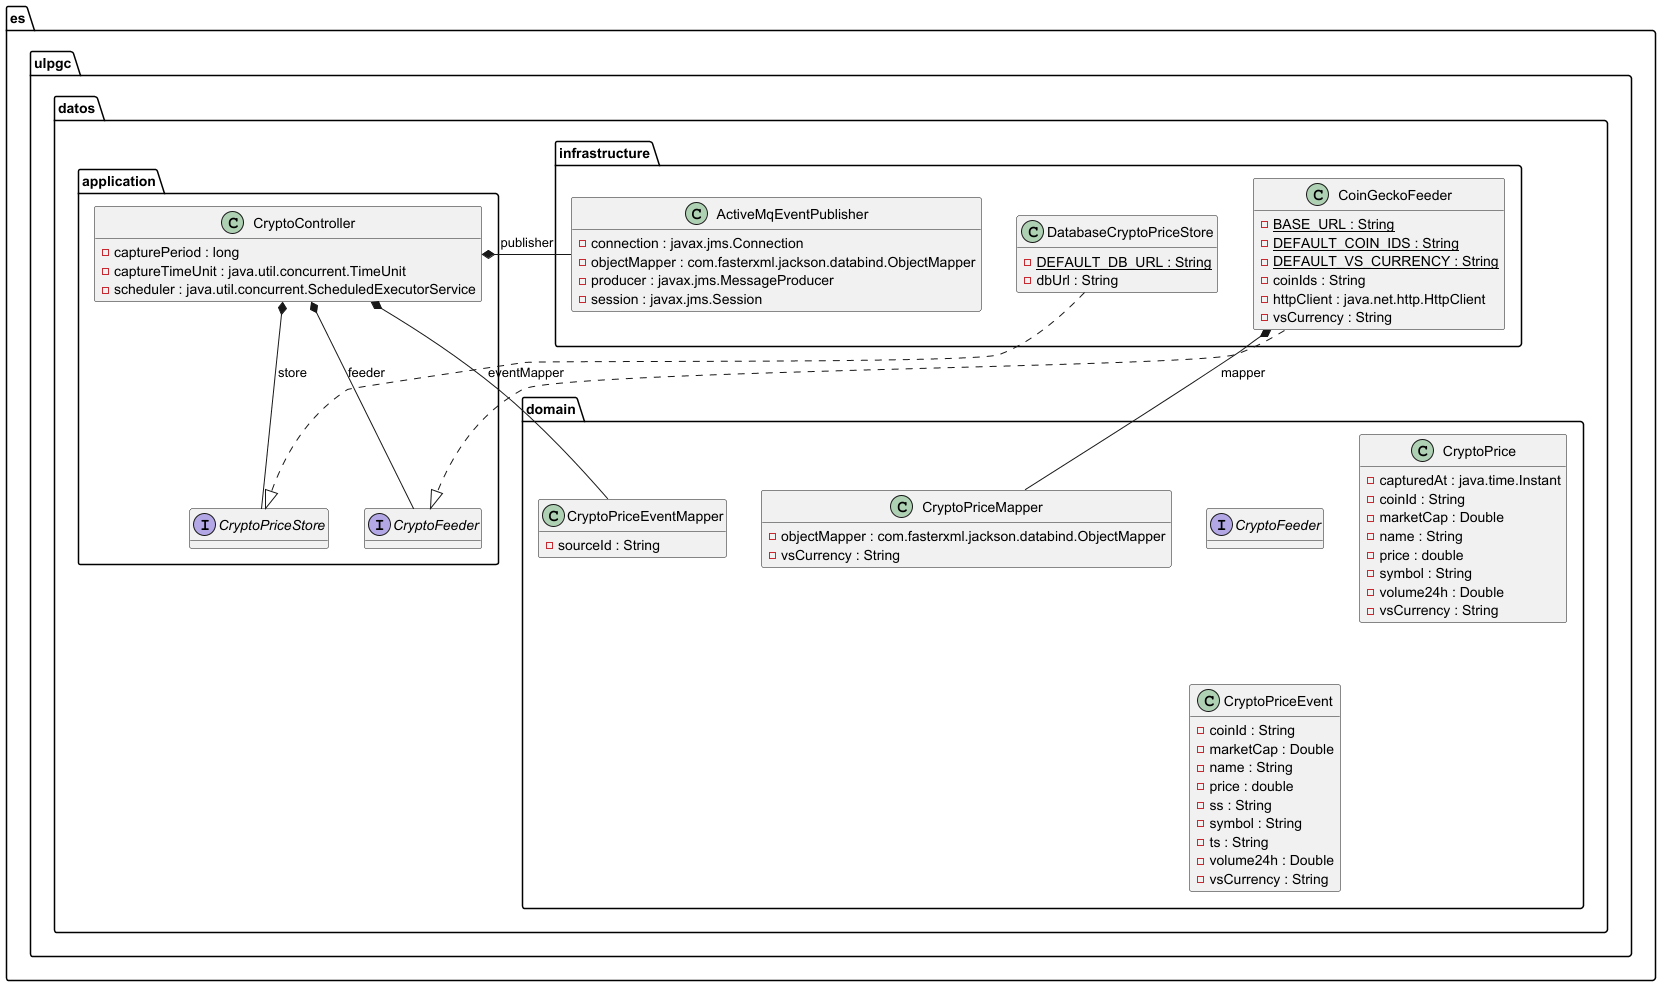

The diagram above was rendered by PlantUML. Its source (embedded in the PNG):
@startuml

class es.ulpgc.datos.application.CryptoController {
	{field} -capturePeriod : long
	{field} -captureTimeUnit : java.util.concurrent.TimeUnit
	{field} -scheduler : java.util.concurrent.ScheduledExecutorService
	{method} +runOnce () : void
	{method} +startPeriodicCapture () : void
	{method} +stop () : void
}


interface es.ulpgc.datos.application.CryptoFeeder {
	{method}  {abstract} +fetchPrices () : java.util.List
}


interface es.ulpgc.datos.application.CryptoPriceStore {
	{method}  {abstract} +save ( paramList1 : java.util.List ) : void
}


interface es.ulpgc.datos.domain.CryptoFeeder {
	{method}  {abstract} +fetchPrices () : java.util.List
}


class es.ulpgc.datos.domain.CryptoPrice {
	{field} -capturedAt : java.time.Instant
	{field} -coinId : String
	{field} -marketCap : Double
	{field} -name : String
	{field} -price : double
	{field} -symbol : String
	{field} -volume24h : Double
	{field} -vsCurrency : String
	{method} +capturedAt () : java.time.Instant
	{method} +coinId () : String
	{method} +equals ( paramObject1 : Object ) : boolean
	{method} +hashCode () : int
	{method} +marketCap () : Double
	{method} +name () : String
	{method} +price () : double
	{method} +symbol () : String
	{method} +toString () : String
	{method} +volume24h () : Double
	{method} +vsCurrency () : String
}


class es.ulpgc.datos.domain.CryptoPriceEvent {
	{field} -coinId : String
	{field} -marketCap : Double
	{field} -name : String
	{field} -price : double
	{field} -ss : String
	{field} -symbol : String
	{field} -ts : String
	{field} -volume24h : Double
	{field} -vsCurrency : String
	{method} +coinId () : String
	{method} +equals ( paramObject1 : Object ) : boolean
	{method} +hashCode () : int
	{method} +marketCap () : Double
	{method} +name () : String
	{method} +price () : double
	{method} +ss () : String
	{method} +symbol () : String
	{method} +toString () : String
	{method} +ts () : String
	{method} +volume24h () : Double
	{method} +vsCurrency () : String
}


class es.ulpgc.datos.domain.CryptoPriceEventMapper {
	{field} -sourceId : String
	{method} +toEvent ( paramCryptoPrice1 : es.ulpgc.datos.domain.CryptoPrice ) : es.ulpgc.datos.domain.CryptoPriceEvent
}


class es.ulpgc.datos.domain.CryptoPriceMapper {
	{field} -objectMapper : com.fasterxml.jackson.databind.ObjectMapper
	{field} -vsCurrency : String
	{method} +fromJson ( paramString1 : String , paramInstant2 : java.time.Instant ) : java.util.List
	{method} -getNullableDouble ( paramJsonNode1 : com.fasterxml.jackson.databind.JsonNode , paramString2 : String ) : Double
}


class es.ulpgc.datos.infrastructure.ActiveMqEventPublisher {
	{field} -connection : javax.jms.Connection
	{field} -objectMapper : com.fasterxml.jackson.databind.ObjectMapper
	{field} -producer : javax.jms.MessageProducer
	{field} -session : javax.jms.Session
	{method} +close () : void
	{method} +publish ( paramCryptoPriceEvent1 : es.ulpgc.datos.domain.CryptoPriceEvent ) : void
}


class es.ulpgc.datos.infrastructure.CoinGeckoFeeder {
	{field} {static} -BASE_URL : String
	{field} {static} -DEFAULT_COIN_IDS : String
	{field} {static} -DEFAULT_VS_CURRENCY : String
	{field} -coinIds : String
	{field} -httpClient : java.net.http.HttpClient
	{field} -vsCurrency : String
	{method} -buildApiUrl () : String
	{method} -buildRequest () : java.net.http.HttpRequest
	{method} -encode ( paramString1 : String ) : String
	{method} +fetchPrices () : java.util.List
	{method} -normalizeCoinIds ( paramString1 : String ) : String
	{method} -normalizeVsCurrency ( paramString1 : String ) : String
}


class es.ulpgc.datos.infrastructure.DatabaseCryptoPriceStore {
	{field} {static} -DEFAULT_DB_URL : String
	{field} -dbUrl : String
	{method} -connect () : java.sql.Connection
	{method} -createTableIfNotExists () : void
	{method} -normalizeDbUrl ( paramString1 : String ) : String
	{method} +save ( paramList1 : java.util.List ) : void
	{method} -setNullableDouble ( paramPreparedStatement1 : java.sql.PreparedStatement , paramint2 : int , paramDouble3 : Double ) : void
}




es.ulpgc.datos.application.CryptoController *--  es.ulpgc.datos.application.CryptoFeeder : feeder
es.ulpgc.datos.application.CryptoController *--  es.ulpgc.datos.application.CryptoPriceStore : store
es.ulpgc.datos.application.CryptoController *--  es.ulpgc.datos.domain.CryptoPriceEventMapper : eventMapper
es.ulpgc.datos.application.CryptoController *--  es.ulpgc.datos.infrastructure.ActiveMqEventPublisher : publisher
es.ulpgc.datos.infrastructure.CoinGeckoFeeder *--  es.ulpgc.datos.domain.CryptoPriceMapper : mapper
es.ulpgc.datos.infrastructure.CoinGeckoFeeder ..|>  es.ulpgc.datos.application.CryptoFeeder
es.ulpgc.datos.infrastructure.DatabaseCryptoPriceStore ..|>  es.ulpgc.datos.application.CryptoPriceStore

hide methods

@enduml